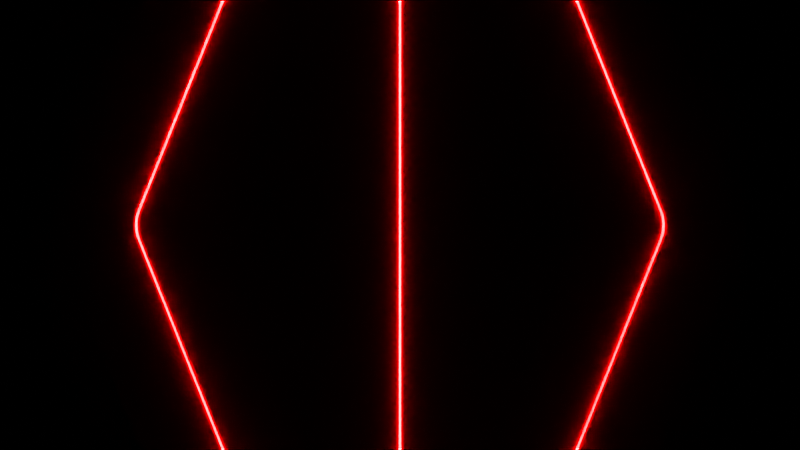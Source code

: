 # Source: red.blend  (saved by Blender 3.3.6; exported with 4.5.12 LTS)
import bpy
from mathutils import Matrix  # noqa: F401  (used for matrix-valued properties, if any)

bpy.ops.wm.read_factory_settings(use_empty=True)
scene = bpy.context.scene
scene.name = 'Scene'

# ---- collections
col_collection = bpy.data.collections.new('Collection'); scene.collection.children.link(col_collection)

# ---- materials (node trees are filled in below, after node groups)
mat_material_001 = bpy.data.materials.new('Material.001')
mat_material_002 = bpy.data.materials.new('Material.002')

# ---- material node trees
mat_material_001.use_nodes = True; mat_material_001.node_tree.nodes.clear()
_N = mat_material_001.node_tree.nodes; _L = mat_material_001.node_tree.links
n0 = _N.new('ShaderNodeBsdfPrincipled'); n0.name = 'Principled BSDF'; n0.location = (10, 300)
n0.distribution = 'GGX'
n0.subsurface_method = 'RANDOM_WALK_SKIN'
n0.inputs[0].default_value = (1.0, 1.0, 1.0, 1.0)
n0.inputs[3].default_value = 1.45
n0.inputs[27].default_value = (0.0, 0.0, 0.0, 1.0)
n0.inputs[28].default_value = 1.0
n1 = _N.new('ShaderNodeOutputMaterial'); n1.name = 'Material Output'; n1.location = (300, 300)
_L.new(n0.outputs[0], n1.inputs[0])
n1.is_active_output = True
mat_material_002.use_nodes = True; mat_material_002.node_tree.nodes.clear()
_N = mat_material_002.node_tree.nodes; _L = mat_material_002.node_tree.links
n0 = _N.new('ShaderNodeBsdfPrincipled'); n0.name = 'Principled BSDF'; n0.location = (10, 300)
n0.distribution = 'GGX'
n0.subsurface_method = 'RANDOM_WALK_SKIN'
n0.inputs[0].default_value = (1.0, 1.0, 1.0, 1.0)
n0.inputs[3].default_value = 1.45
n0.inputs[27].default_value = (1.0, 0.0, 0.0, 1.0)
n0.inputs[28].default_value = 100.0
n1 = _N.new('ShaderNodeOutputMaterial'); n1.name = 'Material Output'; n1.location = (300, 300)
_L.new(n0.outputs[0], n1.inputs[0])
n1.is_active_output = True

# ---- world
world_world = bpy.data.worlds.new('World'); scene.world = world_world
world_world.use_nodes = True; world_world.node_tree.nodes.clear()
_N = world_world.node_tree.nodes; _L = world_world.node_tree.links
n0 = _N.new('ShaderNodeOutputWorld'); n0.name = 'World Output'; n0.location = (300, 300)
n1 = _N.new('ShaderNodeBackground'); n1.name = 'Background'; n1.location = (10, 300)
n1.inputs[0].default_value = (0.0, 0.0, 0.0, 1.0)
_L.new(n1.outputs[0], n0.inputs[0])
n0.is_active_output = True
world_world.color = (0.05088, 0.05088, 0.05088)
world_world.use_sun_shadow = False
world_world.sun_shadow_jitter_overblur = 0.0

# ---- cameras
cam_camera_001 = bpy.data.cameras.new('Camera.001')
cam_camera_001.type = 'ORTHO'

# ---- meshes
me_plane = bpy.data.meshes.new('Plane')
me_plane.from_pydata([(-10.0, -10.0, 0.0), (10.0, -10.0, 0.0), (-10.0, 10.0, 0.0), (10.0, 10.0, 0.0)], [], [(0, 1, 3, 2)])
_uv = me_plane.uv_layers.new(name='UVMap')
_uv.uv.foreach_set('vector', [0.0, 0.0, 1.0, 0.0, 1.0, 1.0, 0.0, 1.0])
me_plane.materials.append(mat_material_001)
me_plane.update()
me_cylinder = bpy.data.meshes.new('Cylinder')
me_cylinder.from_pydata([(0.01, -10.0, 0.0025), (0.01, 10.0, 0.0025), (-0.01, -10.0, 0.0025), (-0.01, 10.0, 0.0025), (0.01, -10.0, -0.0025), (0.01, 10.0, -0.0025), (-0.01, -10.0, -0.0025), (-0.01, 10.0, -0.0025), (2.01, -10.0, 0.0025), (2.01, 10.0, 0.0025), (1.99, -10.0, 0.0025), (1.99, 10.0, 0.0025), (-1.952, -0.09505, 0.0025), (-1.952, 0.09505, 0.0025), (-1.964, -0.05144, 0.0025), (-1.968, 1.937e-07, 0.0025), (-1.964, 0.05144, 0.0025), (-1.972, -0.09505, 0.0025), (-1.972, 0.09505, 0.0025), (-1.984, -0.05144, 0.0025), (-1.988, -1.863e-07, 0.0025), (-1.984, 0.05144, 0.0025), (2.01, -10.0, -0.0025), (2.01, 10.0, -0.0025), (1.99, -10.0, -0.0025), (1.99, 10.0, -0.0025), (-1.952, -0.09505, -0.0025), (-1.952, 0.09505, -0.0025), (-1.964, -0.05144, -0.0025), (-1.968, 1.937e-07, -0.0025), (-1.964, 0.05144, -0.0025), (-1.972, -0.09505, -0.0025), (-1.972, 0.09505, -0.0025), (-1.984, -0.05144, -0.0025), (-1.988, -1.863e-07, -0.0025), (-1.984, 0.05144, -0.0025), (-1.99, -10.0, 0.0025), (-1.99, 10.0, 0.0025), (-2.01, -10.0, 0.0025), (-2.01, 10.0, 0.0025), (1.972, -0.09505, 0.0025), (1.972, 0.09505, 0.0025), (1.984, -0.05144, 0.0025), (1.988, -1.863e-07, 0.0025), (1.984, 0.05144, 0.0025), (1.952, -0.09505, 0.0025), (1.952, 0.09505, 0.0025), (1.964, -0.05144, 0.0025), (1.968, 1.937e-07, 0.0025), (1.964, 0.05144, 0.0025), (-1.99, -10.0, -0.0025), (-1.99, 10.0, -0.0025), (-2.01, -10.0, -0.0025), (-2.01, 10.0, -0.0025), (1.972, -0.09505, -0.0025), (1.972, 0.09505, -0.0025), (1.984, -0.05144, -0.0025), (1.988, -1.863e-07, -0.0025), (1.984, 0.05144, -0.0025), (1.952, -0.09505, -0.0025), (1.952, 0.09505, -0.0025), (1.964, -0.05144, -0.0025), (1.968, 1.937e-07, -0.0025), (1.964, 0.05144, -0.0025)], [], [(0, 1, 3, 2), (4, 6, 7, 5), (0, 2, 6, 4), (1, 0, 4, 5), (3, 1, 5, 7), (2, 3, 7, 6), (8, 12, 14, 15, 16, 13, 9, 11, 18, 21, 20, 19, 17, 10), (22, 24, 31, 33, 34, 35, 32, 25, 23, 27, 30, 29, 28, 26), (17, 31, 24, 10), (19, 33, 31, 17), (11, 25, 32, 18), (16, 30, 27, 13), (15, 29, 30, 16), (10, 24, 22, 8), (14, 28, 29, 15), (9, 23, 25, 11), (12, 26, 28, 14), (18, 32, 35, 21), (8, 22, 26, 12), (21, 35, 34, 20), (13, 27, 23, 9), (20, 34, 33, 19), (36, 40, 42, 43, 44, 41, 37, 39, 46, 49, 48, 47, 45, 38), (50, 52, 59, 61, 62, 63, 60, 53, 51, 55, 58, 57, 56, 54), (41, 55, 51, 37), (48, 62, 61, 47), (45, 59, 52, 38), (47, 61, 59, 45), (39, 53, 60, 46), (44, 58, 55, 41), (43, 57, 58, 44), (38, 52, 50, 36), (42, 56, 57, 43), (37, 51, 53, 39), (40, 54, 56, 42), (46, 60, 63, 49), (36, 50, 54, 40), (49, 63, 62, 48)])
me_cylinder.polygons.foreach_set('use_smooth', [True] * 38)
_uv = me_cylinder.uv_layers.new(name='UVMap')
_uv.uv.foreach_set('vector', [0.0, 0.0, 0.0, 0.0, 0.0, 0.0, 0.0, 0.0, 0.0, 0.0, 0.0, 0.0, 0.0, 0.0, 0.0, 0.0, 0.0, 0.0, 0.0, 0.0, 0.0, 0.0, 0.0, 0.0, 0.0, 0.0, 0.0, 0.0, 0.0, 0.0, 0.0, 0.0, 0.0, 0.0, 0.0, 0.0, 0.0, 0.0, 0.0, 0.0, 0.0, 0.0, 0.0, 0.0, 0.0, 0.0, 0.0, 0.0, 0.0, 0.0, 0.0, 0.0, 0.0, 0.0, 0.0, 0.0, 0.0, 0.0, 0.0, 0.0, 0.0, 0.0, 0.0, 0.0, 0.0, 0.0, 0.0, 0.0, 0.0, 0.0, 0.0, 0.0, 0.0, 0.0, 0.0, 0.0, 0.0, 0.0, 0.0, 0.0, 0.0, 0.0, 0.0, 0.0, 0.0, 0.0, 0.0, 0.0, 0.0, 0.0, 0.0, 0.0, 0.0, 0.0, 0.0, 0.0, 0.0, 0.0, 0.0, 0.0, 0.0, 0.0, 0.0, 0.0, 0.0, 0.0, 0.0, 0.0, 0.0, 0.0, 0.0, 0.0, 0.0, 0.0, 0.0, 0.0, 0.0, 0.0, 0.0, 0.0, 0.0, 0.0, 0.0, 0.0, 0.0, 0.0, 0.0, 0.0, 0.0, 0.0, 0.0, 0.0, 0.0, 0.0, 0.0, 0.0, 0.0, 0.0, 0.0, 0.0, 0.0, 0.0, 0.0, 0.0, 0.0, 0.0, 0.0, 0.0, 0.0, 0.0, 0.0, 0.0, 0.0, 0.0, 0.0, 0.0, 0.0, 0.0, 0.0, 0.0, 0.0, 0.0, 0.0, 0.0, 0.0, 0.0, 0.0, 0.0, 0.0, 0.0, 0.0, 0.0, 0.0, 0.0, 0.0, 0.0, 0.0, 0.0, 0.0, 0.0, 0.0, 0.0, 0.0, 0.0, 0.0, 0.0, 0.0, 0.0, 0.0, 0.0, 0.0, 0.0, 0.0, 0.0, 0.0, 0.0, 0.0, 0.0, 0.0, 0.0, 0.0, 0.0, 0.0, 0.0, 0.0, 0.0, 0.0, 0.0, 0.0, 0.0, 0.0, 0.0, 0.0, 0.0, 0.0, 0.0, 0.0, 0.0, 0.0, 0.0, 0.0, 0.0, 0.0, 0.0, 0.0, 0.0, 0.0, 0.0, 0.0, 0.0, 0.0, 0.0, 0.0, 0.0, 0.0, 0.0, 0.0, 0.0, 0.0, 0.0, 0.0, 0.0, 0.0, 0.0, 0.0, 0.0, 0.0, 0.0, 0.0, 0.0, 0.0, 0.0, 0.0, 0.0, 0.0, 0.0, 0.0, 0.0, 0.0, 0.0, 0.0, 0.0, 0.0, 0.0, 0.0, 0.0, 0.0, 0.0, 0.0, 0.0, 0.0, 0.0, 0.0, 0.0, 0.0, 0.0, 0.0, 0.0, 0.0, 0.0, 0.0, 0.0, 0.0, 0.0, 0.0, 0.0, 0.0, 0.0, 0.0, 0.0, 0.0, 0.0, 0.0, 0.0, 0.0, 0.0, 0.0, 0.0, 0.0, 0.0, 0.0, 0.0, 0.0, 0.0, 0.0, 0.0, 0.0, 0.0, 0.0, 0.0, 0.0, 0.0, 0.0, 0.0, 0.0, 0.0, 0.0, 0.0, 0.0, 0.0, 0.0, 0.0, 0.0, 0.0, 0.0, 0.0, 0.0, 0.0, 0.0, 0.0, 0.0, 0.0, 0.0, 0.0, 0.0, 0.0, 0.0, 0.0, 0.0, 0.0, 0.0, 0.0, 0.0, 0.0, 0.0, 0.0, 0.0, 0.0, 0.0, 0.0, 0.0, 0.0, 0.0, 0.0, 0.0, 0.0, 0.0, 0.0, 0.0, 0.0, 0.0, 0.0, 0.0, 0.0, 0.0, 0.0, 0.0, 0.0, 0.0, 0.0, 0.0, 0.0, 0.0, 0.0, 0.0, 0.0, 0.0, 0.0, 0.0, 0.0, 0.0, 0.0, 0.0, 0.0])
me_cylinder.materials.append(mat_material_002)
me_cylinder.update()

# ---- objects
ob_plane = bpy.data.objects.new('Plane', me_plane)
ob_camera = bpy.data.objects.new('Camera', cam_camera_001)
ob_cylinder = bpy.data.objects.new('Cylinder', me_cylinder)

# ---- transforms, parenting, visibility, modifiers, constraints
ob_plane.location = (0.0, 0.0, 0.0)
ob_camera.location = (0.0, 0.0, 4.0)
ob_cylinder.location = (0.0, 0.0, 0.0)
_m = ob_cylinder.modifiers.new('EdgeSplit', 'EDGE_SPLIT')

# ---- collection membership
col_collection.objects.link(ob_plane)
col_collection.objects.link(ob_camera)
col_collection.objects.link(ob_cylinder)

# ---- scene / render settings (as saved in the file)
scene.camera = ob_camera
scene.frame_start = 1; scene.frame_end = 250; scene.frame_set(1)
scene.render.engine = 'CYCLES'
scene.render.resolution_x = 1366
scene.render.resolution_y = 768
scene.render.use_border = True
scene.cycles.feature_set = 'EXPERIMENTAL'
scene.cycles.use_denoising = False
scene.cycles.samples = 2048
scene.cycles.sampling_pattern = 'TABULATED_SOBOL'
scene.cycles.use_light_tree = False
scene.view_settings.view_transform = 'Filmic'
bpy.context.view_layer.update()
